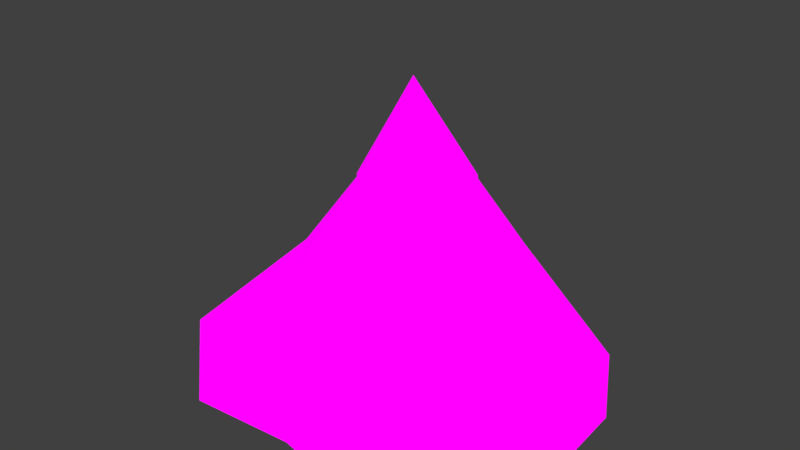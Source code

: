 # Source: Mountain_Brown_Snow_3_.blend  (saved by Blender 2.79.0; exported with 4.5.12 LTS)
import bpy
from mathutils import Matrix  # noqa: F401  (used for matrix-valued properties, if any)

bpy.ops.wm.read_factory_settings(use_empty=True)
scene = bpy.context.scene
scene.name = 'Scene'

# ---- collections
col_collection_1 = bpy.data.collections.new('Collection 1'); scene.collection.children.link(col_collection_1)

# ---- images (referenced by path relative to the original .blend; pixels are not part of the script)
import os
ASSET_DIR = os.environ.get("B2B_ASSET_DIR", "")  # directory of the original .blend (textures are referenced by path, not embedded)
HERE = os.path.dirname(os.path.abspath(__file__))  # packed textures are extracted next to this script under _unpacked/

def load_image(name, relpath, width, height, colorspace="sRGB"):
    """Load a texture the original file referenced (path relative to the .blend, or extracted next to this script)."""
    p = next((c for c in (os.path.join(HERE, relpath), os.path.join(ASSET_DIR, relpath)) if relpath and os.path.exists(c)), "")
    if p:
        img = bpy.data.images.load(p, check_existing=True)
        img.name = name
    else:  # same state as the original file: an image datablock whose file is absent (Cycles renders it pink)
        img = bpy.data.images.new(name, width, height)
        img.source = "FILE"
        img.filepath = "//" + (relpath or name)
    img.colorspace_settings.name = colorspace
    return img
img_colors_png = load_image('colors.png', 'Textures/colors.png', 1024, 1024, 'sRGB')

# ---- materials (node trees are filled in below, after node groups)
mat_mountain_004 = bpy.data.materials.new('Mountain.004')
mat_mountain_004.alpha_threshold = 0.0
mat_mountain_004.roughness = 0.5

# ---- material node trees
mat_mountain_004.use_nodes = True; mat_mountain_004.node_tree.nodes.clear()
_N = mat_mountain_004.node_tree.nodes; _L = mat_mountain_004.node_tree.links
n0 = _N.new('ShaderNodeOutputMaterial'); n0.name = 'Material Output'; n0.location = (300, 300)
n1 = _N.new('ShaderNodeBsdfDiffuse'); n1.name = 'Diffuse BSDF'; n1.location = (10, 300)
n1.inputs[1].default_value = 1.0
n2 = _N.new('ShaderNodeTexImage'); n2.name = 'Image Texture'; n2.location = (-179, 307)
n2.width = 140
n2.image = img_colors_png
_L.new(n1.outputs[0], n0.inputs[0])
_L.new(n2.outputs[0], n1.inputs[0])
n0.is_active_output = True

# ---- world
world_world = bpy.data.worlds.new('World'); scene.world = world_world
world_world.color = (0.05088, 0.05088, 0.05088)
world_world.use_sun_shadow = False
world_world.sun_shadow_jitter_overblur = 0.0
world_world.cycles.sampling_method = 'MANUAL'

# ---- meshes
me_cone_003 = bpy.data.meshes.new('Cone.003')
me_cone_003.from_pydata([(0.04807, 0.8644, 0.0), (0.7308, 0.6867, 0.0), (0.9712, 0.2465, 0.0), (1.013, -0.4401, 0.0), (0.4485, -0.8644, 0.0), (0.0163, -0.774, 0.0), (-0.4963, -0.8116, 0.0), (-1.013, -0.3562, 0.0), (-0.9078, 0.2046, 0.0), (-0.4137, 0.6895, 0.0), (0.1239, 0.1948, 1.356), (-0.07642, -0.1975, 1.303), (-0.1303, 0.08531, 1.366), (0.4146, 0.03074, 1.143), (0.2865, 0.1769, 1.276), (0.04738, -0.3263, 1.197), (0.3467, -0.1496, 1.257), (-0.1867, -0.07219, 1.219), (-0.03847, 0.2241, 1.227), (0.2394, -0.3036, 1.136), (0.09193, -0.02509, 1.897), (0.2394, -0.3036, 1.136), (-0.03847, 0.2241, 1.227), (-0.1867, -0.07219, 1.219), (0.3467, -0.1496, 1.257), (0.04738, -0.3263, 1.197), (0.2865, 0.1769, 1.276), (0.4146, 0.03074, 1.143), (-0.1303, 0.08531, 1.366), (-0.07642, -0.1975, 1.303), (0.1239, 0.1948, 1.356), (0.09973, 0.4708, 0.8338), (-0.2113, -0.4301, 0.81), (-0.389, 0.1389, 0.8384), (0.6121, 0.1343, 0.7378), (0.4054, 0.3928, 0.7978), (0.08344, -0.5599, 0.7622), (0.5885, -0.1953, 0.789), (-0.4089, -0.18, 0.772), (-0.2089, 0.4023, 0.7754), (0.4023, -0.4665, 0.7348), (0.1228, 0.1877, 1.373), (-0.06948, -0.1904, 1.328), (-0.1199, 0.08008, 1.393), (0.4069, 0.02939, 1.162), (0.2864, 0.1767, 1.297), (0.04813, -0.321, 1.213), (0.3466, -0.1499, 1.277), (-0.1868, -0.07248, 1.24), (-0.03856, 0.2238, 1.247), (0.2375, -0.3001, 1.147)], [], [(0, 31, 35, 1), (1, 35, 34, 2), (2, 34, 37, 3), (3, 37, 40, 4), (4, 40, 36, 5), (5, 36, 32, 6), (6, 32, 38, 7), (7, 38, 33, 8), (8, 33, 39, 9), (9, 39, 31, 0), (0, 1, 2, 3, 4, 5, 6, 7, 8, 9), (47, 44, 20), (42, 46, 20), (49, 43, 20), (44, 45, 20), (46, 50, 20), (43, 48, 20), (45, 41, 20), (50, 47, 20), (48, 42, 20), (26, 30, 41, 45), (30, 22, 49, 41), (22, 28, 43, 49), (28, 23, 48, 43), (23, 29, 42, 48), (29, 25, 46, 42), (25, 21, 50, 46), (21, 24, 47, 50), (24, 27, 44, 47), (27, 26, 45, 44), (41, 49, 20), (40, 37, 16, 19), (35, 31, 10, 14), (33, 38, 17, 12), (36, 40, 19, 15), (34, 35, 14, 13), (39, 33, 12, 18), (32, 36, 15, 11), (37, 34, 13, 16), (31, 39, 18, 10), (38, 32, 11, 17)])
_uv = me_cone_003.uv_layers.new(name='UVMap')
_uv.uv.foreach_set('vector', [0.932, 0.7435, 0.9295, 0.751, 0.9297, 0.7523, 0.9399, 0.7496, 0.9399, 0.7496, 0.9297, 0.7523, 0.9306, 0.7522, 0.9475, 0.7564, 0.9475, 0.7564, 0.9306, 0.7522, 0.9296, 0.7505, 0.9548, 0.7686, 0.9548, 0.7686, 0.9296, 0.7505, 0.9344, 0.7457, 0.9382, 0.765, 0.9382, 0.765, 0.9344, 0.7457, 0.9329, 0.7474, 0.9241, 0.7557, 0.9241, 0.7557, 0.9329, 0.7474, 0.9331, 0.7463, 0.9094, 0.7449, 0.9094, 0.7449, 0.9331, 0.7463, 0.9309, 0.7493, 0.8948, 0.729, 0.8948, 0.729, 0.9309, 0.7493, 0.9287, 0.7524, 0.9123, 0.7337, 0.9123, 0.7337, 0.9287, 0.7524, 0.9284, 0.751, 0.9241, 0.7379, 0.9241, 0.7379, 0.9284, 0.751, 0.9295, 0.751, 0.932, 0.7435, 0.932, 0.7435, 0.9399, 0.7496, 0.9475, 0.7564, 0.9548, 0.7686, 0.9382, 0.765, 0.9241, 0.7557, 0.9094, 0.7449, 0.8948, 0.729, 0.9123, 0.7337, 0.9241, 0.7379, 0.1504, 0.8499, 0.1541, 0.849, 0.1504, 0.8541, 0.147, 0.8552, 0.1451, 0.8524, 0.1504, 0.8541, 0.1531, 0.8579, 0.1503, 0.857, 0.1504, 0.8541, 0.1541, 0.849, 0.1542, 0.853, 0.1504, 0.8541, 0.1451, 0.8524, 0.1464, 0.8488, 0.1504, 0.8541, 0.1503, 0.857, 0.1474, 0.8579, 0.1504, 0.8541, 0.1542, 0.853, 0.1532, 0.8551, 0.1504, 0.8541, 0.1464, 0.8488, 0.1504, 0.8499, 0.1504, 0.8541, 0.1474, 0.8579, 0.147, 0.8552, 0.1504, 0.8541, 0.1545, 0.8529, 0.1534, 0.8552, 0.1532, 0.8551, 0.1542, 0.853, 0.1534, 0.8552, 0.1533, 0.8582, 0.1531, 0.8579, 0.1532, 0.8551, 0.1533, 0.8582, 0.1503, 0.8573, 0.1503, 0.857, 0.1531, 0.8579, 0.1503, 0.8573, 0.1472, 0.8582, 0.1474, 0.8579, 0.1503, 0.857, 0.1472, 0.8582, 0.1466, 0.8553, 0.147, 0.8552, 0.1474, 0.8579, 0.1466, 0.8553, 0.1448, 0.8523, 0.1451, 0.8524, 0.147, 0.8552, 0.1448, 0.8523, 0.1463, 0.8486, 0.1464, 0.8488, 0.1451, 0.8524, 0.1463, 0.8486, 0.1504, 0.8495, 0.1504, 0.8499, 0.1464, 0.8488, 0.1504, 0.8495, 0.1543, 0.8487, 0.1541, 0.849, 0.1504, 0.8499, 0.1543, 0.8487, 0.1545, 0.8529, 0.1542, 0.853, 0.1541, 0.849, 0.1532, 0.8551, 0.1531, 0.8579, 0.1504, 0.8541, 0.9344, 0.7457, 0.9296, 0.7505, 0.9411, 0.7347, 0.9476, 0.7469, 0.9297, 0.7523, 0.9295, 0.751, 0.91, 0.7474, 0.9146, 0.7399, 0.9287, 0.7524, 0.9309, 0.7493, 0.9274, 0.7645, 0.9181, 0.7648, 0.9329, 0.7474, 0.9344, 0.7457, 0.9476, 0.7469, 0.9449, 0.757, 0.9306, 0.7522, 0.9297, 0.7523, 0.9146, 0.7399, 0.9277, 0.7347, 0.9284, 0.751, 0.9287, 0.7524, 0.9181, 0.7648, 0.9151, 0.7559, 0.9331, 0.7463, 0.9329, 0.7474, 0.9449, 0.757, 0.9377, 0.7657, 0.9296, 0.7505, 0.9306, 0.7522, 0.9277, 0.7347, 0.9411, 0.7347, 0.9295, 0.751, 0.9284, 0.751, 0.9151, 0.7559, 0.91, 0.7474, 0.9309, 0.7493, 0.9331, 0.7463, 0.9377, 0.7657, 0.9274, 0.7645])
me_cone_003.materials.append(mat_mountain_004)
me_cone_003.use_remesh_preserve_volume = False
me_cone_003.use_remesh_preserve_attributes = False
me_cone_003.use_mirror_vertex_groups = False
me_cone_003.update()

# ---- objects
ob_mountain = bpy.data.objects.new('Mountain', me_cone_003)

# ---- transforms, parenting, visibility, modifiers, constraints
ob_mountain.location = (-0.4326, 0.8242, 0.03444)
ob_mountain.scale = (3.817, 3.817, 2.928)
ob_mountain.lineart.crease_threshold = 0.0

# ---- collection membership
col_collection_1.objects.link(ob_mountain)

# ---- scene / render settings (as saved in the file)
scene.frame_start = 1; scene.frame_end = 250; scene.frame_set(1)
scene.render.engine = 'CYCLES'
scene.render.resolution_percentage = 50
scene.render.dither_intensity = 0.0
scene.cycles.use_denoising = False
scene.cycles.samples = 128
scene.cycles.sampling_pattern = 'TABULATED_SOBOL'
scene.cycles.use_adaptive_sampling = False
scene.cycles.use_light_tree = False
scene.cycles.blur_glossy = 0.0
scene.cycles.sample_clamp_indirect = 0.0
scene.view_settings.view_transform = 'Standard'
bpy.context.view_layer.update()

# ---- added for rendering (the .blend has no active camera and no usable light): camera, sun
cam_auto = bpy.data.cameras.new('AutoCamera')
cam_auto.lens = 50.0
cam_auto.sensor_width = 36.0
cam_auto.clip_end = 1000.0
ob_auto_camera = bpy.data.objects.new('AutoCamera', cam_auto)
scene.collection.objects.link(ob_auto_camera)
ob_auto_camera.location = (10.2857, -12.0377, 11.3866)
ob_auto_camera.rotation_euler = (1.09748, -7.21219e-08, 0.694738)
scene.camera = ob_auto_camera
light_auto_sun = bpy.data.lights.new('AutoSun', 'SUN')
light_auto_sun.energy = 3.0
light_auto_sun.angle = 0.0523599
ob_auto_sun = bpy.data.objects.new('AutoSun', light_auto_sun)
scene.collection.objects.link(ob_auto_sun)
ob_auto_sun.rotation_euler = (0.872665, 0.174533, 0.523599)
bpy.context.view_layer.update()
